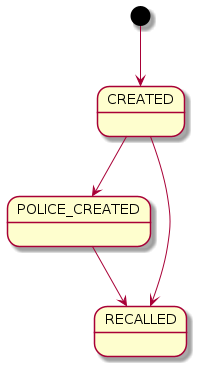

The diagram above was rendered by PlantUML. Its source (embedded in the PNG):
@startuml

skinparam componentStyle uml2

POLICE_CREATED : 
CREATED : 
RECALLED : 
[*] --> CREATED
CREATED --> POLICE_CREATED
POLICE_CREATED --> RECALLED
CREATED --> RECALLED


@enduml